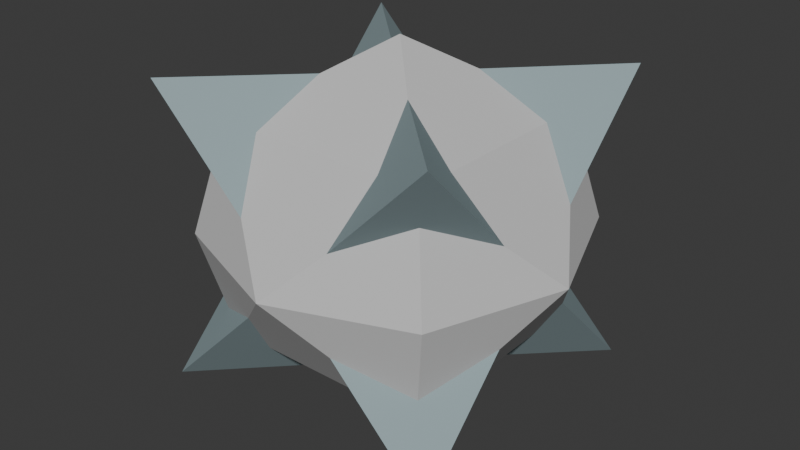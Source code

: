 # Source: simple_bomb.blend  (saved by Blender 4.0.36; exported with 4.5.12 LTS)
import bpy
from mathutils import Matrix  # noqa: F401  (used for matrix-valued properties, if any)

bpy.ops.wm.read_factory_settings(use_empty=True)
scene = bpy.context.scene
scene.name = 'Scene'

# ---- collections
col_collection = bpy.data.collections.new('Collection'); scene.collection.children.link(col_collection)

# ---- materials (node trees are filled in below, after node groups)
mat_base_material = bpy.data.materials.new('Base Material')
mat_base_material.use_transparent_shadow = False
mat_spike_material = bpy.data.materials.new('Spike Material')
mat_spike_material.use_transparent_shadow = False

# ---- material node trees
mat_base_material.use_nodes = True; mat_base_material.node_tree.nodes.clear()
_N = mat_base_material.node_tree.nodes; _L = mat_base_material.node_tree.links
n0 = _N.new('ShaderNodeBsdfPrincipled'); n0.name = 'Principled BSDF'; n0.location = (10, 300)
n0.inputs[0].default_value = (0.6, 0.6, 0.6, 1.0)
n0.inputs[3].default_value = 1.0
n1 = _N.new('ShaderNodeOutputMaterial'); n1.name = 'Material Output'; n1.location = (300, 300)
_L.new(n0.outputs[0], n1.inputs[0])
n1.is_active_output = True
mat_spike_material.use_nodes = True; mat_spike_material.node_tree.nodes.clear()
_N = mat_spike_material.node_tree.nodes; _L = mat_spike_material.node_tree.links
n0 = _N.new('ShaderNodeBsdfPrincipled'); n0.name = 'Principled BSDF'; n0.location = (10, 300)
n0.inputs[0].default_value = (0.2965, 0.3808, 0.4, 1.0)
n0.inputs[3].default_value = 1.0
n1 = _N.new('ShaderNodeOutputMaterial'); n1.name = 'Material Output'; n1.location = (300, 300)
_L.new(n0.outputs[0], n1.inputs[0])
n1.is_active_output = True

# ---- world
world_world = bpy.data.worlds.new('World'); scene.world = world_world
world_world.use_nodes = True; world_world.node_tree.nodes.clear()
_N = world_world.node_tree.nodes; _L = world_world.node_tree.links
n0 = _N.new('ShaderNodeOutputWorld'); n0.name = 'World Output'; n0.location = (300, 300)
n1 = _N.new('ShaderNodeBackground'); n1.name = 'Background'; n1.location = (10, 300)
n1.inputs[0].default_value = (0.05088, 0.05088, 0.05088, 1.0)
_L.new(n1.outputs[0], n0.inputs[0])
n0.is_active_output = True
world_world.color = (0.05088, 0.05088, 0.05088)
world_world.use_sun_shadow = False
world_world.sun_shadow_jitter_overblur = 0.0

# ---- meshes
me_cube_001 = bpy.data.meshes.new('Cube.001')
me_cube_001.from_pydata([(-0.5, -0.5, -0.5), (-0.5, -0.5, 0.5), (-0.5, 0.5, -0.5), (-0.5, 0.5, 0.5), (0.5, -0.5, -0.5), (0.5, -0.5, 0.5), (0.5, 0.5, -0.5), (0.5, 0.5, 0.5), (1.583e-08, 0.6096, -0.6096), (-5.588e-09, 0.6096, 0.6096), (-1.211e-08, -0.6096, -0.6096), (-9.313e-10, -0.6096, 0.6096), (-0.8395, -1.211e-08, 5.588e-09), (9.313e-09, 0.8395, 4.657e-09), (0.8395, -1.304e-08, 5.588e-09), (-9.313e-09, -0.8395, 4.657e-09), (0.0, -5.588e-09, -0.8395), (-9.313e-10, -1.397e-08, 0.8395)], [], [(7, 5, 14), (17, 11, 5), (3, 1, 17), (4, 14, 5), (14, 6, 7), (1, 11, 17), (17, 5, 7), (7, 9, 17), (3, 17, 9), (6, 4, 16), (4, 10, 16), (6, 16, 8), (2, 8, 16), (10, 0, 16), (16, 0, 2), (6, 14, 4), (2, 12, 3), (1, 12, 0), (2, 0, 12), (1, 3, 12), (0, 15, 1), (1, 15, 11), (10, 15, 0), (11, 15, 5), (4, 15, 10), (5, 15, 4), (7, 13, 9), (8, 13, 6), (7, 6, 13), (9, 13, 3), (2, 13, 8), (3, 13, 2)])
_uv = me_cube_001.uv_layers.new(name='UVMap')
_uv.uv.foreach_set('vector', [0.0, 0.0, 0.0, 0.0, 0.0, 0.0, 0.0, 0.0, 0.625, 0.875, 0.625, 0.75, 0.0, 0.0, 0.0, 0.0, 0.0, 0.0, 0.0, 0.0, 0.0, 0.0, 0.0, 0.0, 0.0, 0.0, 0.0, 0.0, 0.0, 0.0, 0.0, 0.0, 0.625, 0.875, 0.0, 0.0, 0.0, 0.0, 0.0, 0.0, 0.0, 0.0, 0.0, 0.0, 0.625, 0.375, 0.0, 0.0, 0.0, 0.0, 0.0, 0.0, 0.625, 0.375, 0.0, 0.0, 0.0, 0.0, 0.0, 0.0, 0.0, 0.0, 0.375, 0.875, 0.0, 0.0, 0.0, 0.0, 0.0, 0.0, 0.375, 0.375, 0.375, 0.25, 0.375, 0.375, 0.0, 0.0, 0.375, 0.875, 0.375, 1.0, 0.0, 0.0, 0.0, 0.0, 0.375, 1.0, 0.375, 0.25, 0.0, 0.0, 0.0, 0.0, 0.0, 0.0, 0.0, 0.0, 0.0, 0.0, 0.0, 0.0, 0.0, 0.0, 0.0, 0.0, 0.0, 0.0, 0.0, 0.0, 0.0, 0.0, 0.0, 0.0, 0.0, 0.0, 0.0, 0.0, 0.0, 0.0, 0.0, 0.0, 0.0, 0.0, 0.0, 0.0, 0.0, 0.0, 0.0, 0.0, 0.625, 0.875, 0.375, 0.875, 0.0, 0.0, 0.0, 0.0, 0.625, 0.875, 0.0, 0.0, 0.625, 0.75, 0.0, 0.0, 0.0, 0.0, 0.375, 0.875, 0.625, 0.75, 0.0, 0.0, 0.0, 0.0, 0.0, 0.0, 0.0, 0.0, 0.625, 0.375, 0.375, 0.375, 0.0, 0.0, 0.0, 0.0, 0.0, 0.0, 0.0, 0.0, 0.0, 0.0, 0.625, 0.375, 0.0, 0.0, 0.0, 0.0, 0.375, 0.25, 0.0, 0.0, 0.375, 0.375, 0.0, 0.0, 0.0, 0.0, 0.375, 0.25])
me_cube_001.materials.append(mat_base_material)
me_cube_001.update()
me_cube_004 = bpy.data.meshes.new('Cube.004')
me_cube_004.from_pydata([(0.2253, 0.6865, 0.2253), (0.6865, 0.2253, 0.2253), (0.2253, 0.2253, 0.6865), (0.6903, 0.6903, 0.6903)], [], [(2, 3, 0), (3, 2, 1), (0, 3, 1)])
_uv = me_cube_004.uv_layers.new(name='UVMap')
_uv.uv.foreach_set('vector', [0.0, 0.0, 0.0, 0.0, 0.0, 0.0, 0.0, 0.0, 0.0, 0.0, 0.0, 0.0, 0.0, 0.0, 0.0, 0.0, 0.0, 0.0])
me_cube_004.materials.append(mat_spike_material)
me_cube_004.update()

# ---- objects
ob_base = bpy.data.objects.new('base', me_cube_001)
ob_spikes = bpy.data.objects.new('Spikes', me_cube_004)

# ---- transforms, parenting, visibility, modifiers, constraints
ob_base.location = (0.0, 0.0, 0.0)
ob_base.rotation_euler = (-0.0, 1.571, 0.0)
ob_spikes.location = (0.0, 0.0, 0.0)
_m = ob_spikes.modifiers.new('Mirror', 'MIRROR')
_m.use_axis = (True, True, True)
_m.use_clip = True

# ---- collection membership
col_collection.objects.link(ob_base)
col_collection.objects.link(ob_spikes)

# ---- scene / render settings (as saved in the file)
scene.frame_start = 1; scene.frame_end = 250; scene.frame_set(1)
scene.render.engine = 'BLENDER_EEVEE_NEXT'
scene.cycles.sampling_pattern = 'TABULATED_SOBOL'
bpy.context.view_layer.update()

# ---- added for rendering (the .blend has no active camera and no usable light): camera, sun
cam_auto = bpy.data.cameras.new('AutoCamera')
cam_auto.lens = 50.0
cam_auto.sensor_width = 36.0
cam_auto.clip_end = 1000.0
ob_auto_camera = bpy.data.objects.new('AutoCamera', cam_auto)
scene.collection.objects.link(ob_auto_camera)
ob_auto_camera.location = (2.69068, -3.22881, 2.15254)
ob_auto_camera.rotation_euler = (1.09748, -7.21219e-08, 0.694738)
scene.camera = ob_auto_camera
light_auto_sun = bpy.data.lights.new('AutoSun', 'SUN')
light_auto_sun.energy = 3.0
light_auto_sun.angle = 0.0523599
ob_auto_sun = bpy.data.objects.new('AutoSun', light_auto_sun)
scene.collection.objects.link(ob_auto_sun)
ob_auto_sun.rotation_euler = (0.872665, 0.174533, 0.523599)
bpy.context.view_layer.update()
